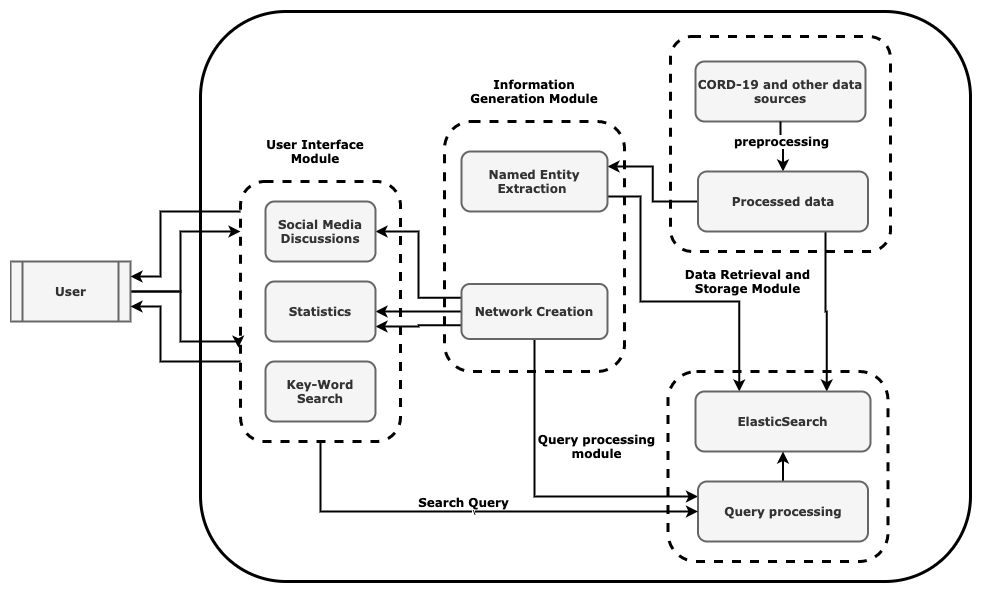

The diagram above was exported from draw.io. Its source (the exported page's mxGraphModel, read from the mxfile embedded in the PNG):
<mxGraphModel dx="2137" dy="775" grid="1" gridSize="10" guides="1" tooltips="1" connect="1" arrows="1" fold="1" page="1" pageScale="1" pageWidth="827" pageHeight="1169" math="0" shadow="0">
  <root>
    <mxCell id="WIyWlLk6GJQsqaUBKTNV-0" />
    <mxCell id="WIyWlLk6GJQsqaUBKTNV-1" parent="WIyWlLk6GJQsqaUBKTNV-0" />
    <mxCell id="vqNvOkqR5DWb4Vvh5PMn-1" value="" style="rounded=1;whiteSpace=wrap;html=1;fontStyle=1;strokeWidth=3;perimeterSpacing=0;" parent="WIyWlLk6GJQsqaUBKTNV-1" vertex="1">
      <mxGeometry x="170" y="10" width="770" height="570" as="geometry" />
    </mxCell>
    <mxCell id="vqNvOkqR5DWb4Vvh5PMn-37" value="" style="rounded=1;whiteSpace=wrap;html=1;dashed=1;strokeWidth=3;arcSize=10;" parent="WIyWlLk6GJQsqaUBKTNV-1" vertex="1">
      <mxGeometry x="640" y="35" width="220" height="215" as="geometry" />
    </mxCell>
    <mxCell id="vqNvOkqR5DWb4Vvh5PMn-42" value="" style="rounded=1;whiteSpace=wrap;html=1;dashed=1;strokeWidth=3;" parent="WIyWlLk6GJQsqaUBKTNV-1" vertex="1">
      <mxGeometry x="637.5" y="370" width="220" height="190" as="geometry" />
    </mxCell>
    <mxCell id="vqNvOkqR5DWb4Vvh5PMn-36" value="" style="rounded=1;whiteSpace=wrap;html=1;dashed=1;strokeWidth=3;strokeColor=#000000;" parent="WIyWlLk6GJQsqaUBKTNV-1" vertex="1">
      <mxGeometry x="414" y="120" width="180" height="250" as="geometry" />
    </mxCell>
    <mxCell id="vqNvOkqR5DWb4Vvh5PMn-49" value="" style="rounded=1;whiteSpace=wrap;html=1;dashed=1;strokeWidth=3;strokeColor=#000000;glass=0;comic=0;" parent="WIyWlLk6GJQsqaUBKTNV-1" vertex="1">
      <mxGeometry x="210" y="180" width="160" height="260" as="geometry" />
    </mxCell>
    <mxCell id="vqNvOkqR5DWb4Vvh5PMn-26" style="edgeStyle=orthogonalEdgeStyle;rounded=0;orthogonalLoop=1;jettySize=auto;html=1;exitX=1;exitY=0.5;exitDx=0;exitDy=0;strokeWidth=2;" parent="WIyWlLk6GJQsqaUBKTNV-1" source="vqNvOkqR5DWb4Vvh5PMn-0" edge="1">
      <mxGeometry relative="1" as="geometry">
        <Array as="points">
          <mxPoint x="150" y="290" />
          <mxPoint x="150" y="230" />
        </Array>
        <mxPoint x="210" y="230" as="targetPoint" />
      </mxGeometry>
    </mxCell>
    <mxCell id="vqNvOkqR5DWb4Vvh5PMn-29" style="edgeStyle=orthogonalEdgeStyle;rounded=0;orthogonalLoop=1;jettySize=auto;html=1;exitX=1;exitY=0.5;exitDx=0;exitDy=0;entryX=-0.013;entryY=0.639;entryDx=0;entryDy=0;strokeWidth=2;entryPerimeter=0;" parent="WIyWlLk6GJQsqaUBKTNV-1" source="vqNvOkqR5DWb4Vvh5PMn-0" target="vqNvOkqR5DWb4Vvh5PMn-49" edge="1">
      <mxGeometry relative="1" as="geometry">
        <Array as="points">
          <mxPoint x="150" y="290" />
          <mxPoint x="150" y="340" />
        </Array>
      </mxGeometry>
    </mxCell>
    <mxCell id="vqNvOkqR5DWb4Vvh5PMn-0" value="User" style="shape=process;whiteSpace=wrap;html=1;backgroundOutline=1;fontFamily=Verdana;fontSize=12;fontStyle=1;strokeWidth=2;fillColor=#f5f5f5;strokeColor=#666666;fontColor=#333333;" parent="WIyWlLk6GJQsqaUBKTNV-1" vertex="1">
      <mxGeometry x="-20" y="260" width="120" height="60" as="geometry" />
    </mxCell>
    <mxCell id="vqNvOkqR5DWb4Vvh5PMn-2" value="CORD-19 and other data sources" style="rounded=1;whiteSpace=wrap;html=1;fontStyle=1;strokeWidth=2;fontSize=12;fontFamily=Verdana;fillColor=#f5f5f5;strokeColor=#666666;fontColor=#333333;" parent="WIyWlLk6GJQsqaUBKTNV-1" vertex="1">
      <mxGeometry x="665" y="60" width="170" height="60" as="geometry" />
    </mxCell>
    <mxCell id="vqNvOkqR5DWb4Vvh5PMn-39" value="" style="edgeStyle=orthogonalEdgeStyle;rounded=0;orthogonalLoop=1;jettySize=auto;html=1;strokeWidth=2;exitX=0.5;exitY=1;exitDx=0;exitDy=0;" parent="WIyWlLk6GJQsqaUBKTNV-1" source="vqNvOkqR5DWb4Vvh5PMn-2" target="vqNvOkqR5DWb4Vvh5PMn-5" edge="1">
      <mxGeometry relative="1" as="geometry">
        <mxPoint x="750" y="210" as="sourcePoint" />
      </mxGeometry>
    </mxCell>
    <mxCell id="vqNvOkqR5DWb4Vvh5PMn-40" value="preprocessing" style="text;html=1;align=center;verticalAlign=middle;resizable=0;points=[];labelBackgroundColor=#ffffff;fontStyle=1;fontSize=12;fontFamily=Verdana;" parent="vqNvOkqR5DWb4Vvh5PMn-39" vertex="1" connectable="0">
      <mxGeometry x="-0.0571" y="2" relative="1" as="geometry">
        <mxPoint y="-4" as="offset" />
      </mxGeometry>
    </mxCell>
    <mxCell id="wbVSXNORWw9cxfAJNV0_-19" style="edgeStyle=orthogonalEdgeStyle;rounded=0;orthogonalLoop=1;jettySize=auto;html=1;exitX=0.75;exitY=1;exitDx=0;exitDy=0;entryX=0.75;entryY=0;entryDx=0;entryDy=0;strokeWidth=2;" edge="1" parent="WIyWlLk6GJQsqaUBKTNV-1" source="vqNvOkqR5DWb4Vvh5PMn-5" target="vqNvOkqR5DWb4Vvh5PMn-15">
      <mxGeometry relative="1" as="geometry" />
    </mxCell>
    <mxCell id="wbVSXNORWw9cxfAJNV0_-20" style="edgeStyle=orthogonalEdgeStyle;rounded=0;orthogonalLoop=1;jettySize=auto;html=1;exitX=0;exitY=0.5;exitDx=0;exitDy=0;strokeWidth=2;entryX=1;entryY=0.25;entryDx=0;entryDy=0;" edge="1" parent="WIyWlLk6GJQsqaUBKTNV-1" source="vqNvOkqR5DWb4Vvh5PMn-5" target="vqNvOkqR5DWb4Vvh5PMn-13">
      <mxGeometry relative="1" as="geometry" />
    </mxCell>
    <mxCell id="vqNvOkqR5DWb4Vvh5PMn-5" value="Processed data" style="rounded=1;whiteSpace=wrap;html=1;fontStyle=1;strokeWidth=2;fontSize=12;fontFamily=Verdana;fillColor=#f5f5f5;strokeColor=#666666;fontColor=#333333;" parent="WIyWlLk6GJQsqaUBKTNV-1" vertex="1">
      <mxGeometry x="667.5" y="170" width="170" height="60" as="geometry" />
    </mxCell>
    <mxCell id="wbVSXNORWw9cxfAJNV0_-24" style="edgeStyle=orthogonalEdgeStyle;rounded=0;orthogonalLoop=1;jettySize=auto;html=1;exitX=0;exitY=0.25;exitDx=0;exitDy=0;entryX=1;entryY=0.5;entryDx=0;entryDy=0;strokeWidth=2;" edge="1" parent="WIyWlLk6GJQsqaUBKTNV-1" source="vqNvOkqR5DWb4Vvh5PMn-11" target="wbVSXNORWw9cxfAJNV0_-5">
      <mxGeometry relative="1" as="geometry" />
    </mxCell>
    <mxCell id="wbVSXNORWw9cxfAJNV0_-25" style="edgeStyle=orthogonalEdgeStyle;rounded=0;orthogonalLoop=1;jettySize=auto;html=1;exitX=0;exitY=0.5;exitDx=0;exitDy=0;entryX=1;entryY=0.5;entryDx=0;entryDy=0;strokeWidth=2;" edge="1" parent="WIyWlLk6GJQsqaUBKTNV-1" source="vqNvOkqR5DWb4Vvh5PMn-11" target="vqNvOkqR5DWb4Vvh5PMn-24">
      <mxGeometry relative="1" as="geometry" />
    </mxCell>
    <mxCell id="wbVSXNORWw9cxfAJNV0_-26" style="edgeStyle=orthogonalEdgeStyle;rounded=0;orthogonalLoop=1;jettySize=auto;html=1;exitX=0;exitY=0.75;exitDx=0;exitDy=0;entryX=1;entryY=0.75;entryDx=0;entryDy=0;strokeWidth=2;" edge="1" parent="WIyWlLk6GJQsqaUBKTNV-1" source="vqNvOkqR5DWb4Vvh5PMn-11" target="vqNvOkqR5DWb4Vvh5PMn-24">
      <mxGeometry relative="1" as="geometry" />
    </mxCell>
    <mxCell id="wbVSXNORWw9cxfAJNV0_-28" style="edgeStyle=orthogonalEdgeStyle;rounded=0;orthogonalLoop=1;jettySize=auto;html=1;exitX=0.5;exitY=1;exitDx=0;exitDy=0;entryX=0;entryY=0.25;entryDx=0;entryDy=0;strokeWidth=2;" edge="1" parent="WIyWlLk6GJQsqaUBKTNV-1" source="vqNvOkqR5DWb4Vvh5PMn-11" target="vqNvOkqR5DWb4Vvh5PMn-17">
      <mxGeometry relative="1" as="geometry" />
    </mxCell>
    <mxCell id="vqNvOkqR5DWb4Vvh5PMn-11" value="Network Creation" style="rounded=1;whiteSpace=wrap;html=1;fontStyle=1;strokeWidth=2;fontSize=12;fillColor=#f5f5f5;strokeColor=#666666;fontFamily=Verdana;fontColor=#333333;" parent="WIyWlLk6GJQsqaUBKTNV-1" vertex="1">
      <mxGeometry x="431" y="282.5" width="146" height="55" as="geometry" />
    </mxCell>
    <mxCell id="wbVSXNORWw9cxfAJNV0_-21" style="edgeStyle=orthogonalEdgeStyle;rounded=0;orthogonalLoop=1;jettySize=auto;html=1;exitX=1;exitY=0.75;exitDx=0;exitDy=0;entryX=0.25;entryY=0;entryDx=0;entryDy=0;strokeWidth=2;" edge="1" parent="WIyWlLk6GJQsqaUBKTNV-1" source="vqNvOkqR5DWb4Vvh5PMn-13" target="vqNvOkqR5DWb4Vvh5PMn-15">
      <mxGeometry relative="1" as="geometry">
        <Array as="points">
          <mxPoint x="610" y="195" />
          <mxPoint x="610" y="300" />
          <mxPoint x="709" y="300" />
        </Array>
      </mxGeometry>
    </mxCell>
    <mxCell id="vqNvOkqR5DWb4Vvh5PMn-13" value="Named Entity Extraction&amp;nbsp;" style="rounded=1;whiteSpace=wrap;html=1;fontStyle=1;strokeWidth=2;fontFamily=Verdana;fontSize=12;fillColor=#f5f5f5;strokeColor=#666666;fontColor=#333333;" parent="WIyWlLk6GJQsqaUBKTNV-1" vertex="1">
      <mxGeometry x="431" y="150" width="146" height="60" as="geometry" />
    </mxCell>
    <mxCell id="vqNvOkqR5DWb4Vvh5PMn-15" value="ElasticSearch" style="rounded=1;whiteSpace=wrap;html=1;strokeWidth=2;fontStyle=1;fontSize=12;fontFamily=Verdana;fillColor=#f5f5f5;strokeColor=#666666;fontColor=#333333;" parent="WIyWlLk6GJQsqaUBKTNV-1" vertex="1">
      <mxGeometry x="665" y="390" width="175" height="60" as="geometry" />
    </mxCell>
    <mxCell id="wbVSXNORWw9cxfAJNV0_-3" style="edgeStyle=orthogonalEdgeStyle;rounded=0;orthogonalLoop=1;jettySize=auto;html=1;exitX=0.5;exitY=0;exitDx=0;exitDy=0;strokeWidth=2;" edge="1" parent="WIyWlLk6GJQsqaUBKTNV-1" source="vqNvOkqR5DWb4Vvh5PMn-17" target="vqNvOkqR5DWb4Vvh5PMn-15">
      <mxGeometry relative="1" as="geometry" />
    </mxCell>
    <mxCell id="vqNvOkqR5DWb4Vvh5PMn-17" value="Query processing" style="rounded=1;whiteSpace=wrap;html=1;fontStyle=1;strokeWidth=2;fontSize=12;fontFamily=Verdana;fillColor=#f5f5f5;strokeColor=#666666;fontColor=#333333;" parent="WIyWlLk6GJQsqaUBKTNV-1" vertex="1">
      <mxGeometry x="667.5" y="480" width="170" height="60" as="geometry" />
    </mxCell>
    <mxCell id="vqNvOkqR5DWb4Vvh5PMn-51" style="edgeStyle=orthogonalEdgeStyle;rounded=0;orthogonalLoop=1;jettySize=auto;html=1;entryX=1;entryY=0.25;entryDx=0;entryDy=0;strokeWidth=2;" parent="WIyWlLk6GJQsqaUBKTNV-1" target="vqNvOkqR5DWb4Vvh5PMn-0" edge="1">
      <mxGeometry relative="1" as="geometry">
        <Array as="points">
          <mxPoint x="130" y="210" />
          <mxPoint x="130" y="275" />
        </Array>
        <mxPoint x="210" y="210" as="sourcePoint" />
      </mxGeometry>
    </mxCell>
    <mxCell id="vqNvOkqR5DWb4Vvh5PMn-28" value="\" style="edgeStyle=orthogonalEdgeStyle;rounded=0;orthogonalLoop=1;jettySize=auto;html=1;entryX=0;entryY=0.5;entryDx=0;entryDy=0;strokeWidth=2;" parent="WIyWlLk6GJQsqaUBKTNV-1" target="vqNvOkqR5DWb4Vvh5PMn-17" edge="1">
      <mxGeometry relative="1" as="geometry">
        <Array as="points">
          <mxPoint x="290" y="510" />
        </Array>
        <mxPoint x="290" y="440" as="sourcePoint" />
      </mxGeometry>
    </mxCell>
    <mxCell id="vqNvOkqR5DWb4Vvh5PMn-31" value="Search Query" style="text;html=1;align=center;verticalAlign=middle;resizable=0;points=[];labelBackgroundColor=#ffffff;fontStyle=1;fontSize=12;fontFamily=Verdana;" parent="vqNvOkqR5DWb4Vvh5PMn-28" vertex="1" connectable="0">
      <mxGeometry x="-0.2778" y="-14" relative="1" as="geometry">
        <mxPoint x="50" y="-24" as="offset" />
      </mxGeometry>
    </mxCell>
    <mxCell id="vqNvOkqR5DWb4Vvh5PMn-44" style="edgeStyle=orthogonalEdgeStyle;rounded=0;orthogonalLoop=1;jettySize=auto;html=1;entryX=1;entryY=0.75;entryDx=0;entryDy=0;strokeWidth=2;" parent="WIyWlLk6GJQsqaUBKTNV-1" target="vqNvOkqR5DWb4Vvh5PMn-0" edge="1">
      <mxGeometry relative="1" as="geometry">
        <Array as="points">
          <mxPoint x="130" y="360" />
          <mxPoint x="130" y="305" />
        </Array>
        <mxPoint x="210" y="360" as="sourcePoint" />
      </mxGeometry>
    </mxCell>
    <mxCell id="vqNvOkqR5DWb4Vvh5PMn-27" value="Key-Word Search" style="rounded=1;whiteSpace=wrap;html=1;fontStyle=1;strokeWidth=2;fontSize=12;gradientDirection=north;shadow=0;fontFamily=Verdana;fillColor=#f5f5f5;strokeColor=#666666;fontColor=#333333;" parent="WIyWlLk6GJQsqaUBKTNV-1" vertex="1">
      <mxGeometry x="235" y="360" width="110" height="60" as="geometry" />
    </mxCell>
    <mxCell id="vqNvOkqR5DWb4Vvh5PMn-46" value="Information Generation Module" style="rounded=0;whiteSpace=wrap;html=1;dashed=1;strokeWidth=1;fillColor=none;comic=1;opacity=0;fontStyle=1;fontSize=12;fontFamily=Verdana;" parent="WIyWlLk6GJQsqaUBKTNV-1" vertex="1">
      <mxGeometry x="439" y="60" width="130" height="60" as="geometry" />
    </mxCell>
    <mxCell id="vqNvOkqR5DWb4Vvh5PMn-47" value="Query processing module" style="rounded=0;whiteSpace=wrap;html=1;dashed=1;strokeWidth=1;fillColor=none;comic=1;opacity=0;fontStyle=1;fontSize=12;rotation=0;fontFamily=Verdana;" parent="WIyWlLk6GJQsqaUBKTNV-1" vertex="1">
      <mxGeometry x="494.5" y="415" width="143" height="60" as="geometry" />
    </mxCell>
    <mxCell id="vqNvOkqR5DWb4Vvh5PMn-48" value="Data Retrieval and Storage Module" style="rounded=0;whiteSpace=wrap;html=1;dashed=1;strokeWidth=1;fillColor=none;comic=1;opacity=0;fontStyle=1;fontSize=12;verticalAlign=middle;direction=east;rotation=0;fontFamily=Verdana;" parent="WIyWlLk6GJQsqaUBKTNV-1" vertex="1">
      <mxGeometry x="650" y="250" width="135" height="60" as="geometry" />
    </mxCell>
    <mxCell id="vqNvOkqR5DWb4Vvh5PMn-53" value="User Interface Module" style="rounded=0;whiteSpace=wrap;dashed=1;strokeWidth=1;fillColor=none;comic=1;opacity=0;fontStyle=1;fontSize=12;fontFamily=Verdana;html=1;" parent="WIyWlLk6GJQsqaUBKTNV-1" vertex="1">
      <mxGeometry x="230" y="120" width="110" height="60" as="geometry" />
    </mxCell>
    <mxCell id="wbVSXNORWw9cxfAJNV0_-5" value="Social Media Discussions" style="rounded=1;whiteSpace=wrap;html=1;fontStyle=1;strokeWidth=2;fontSize=12;fontFamily=Verdana;fillColor=#f5f5f5;strokeColor=#666666;fontColor=#333333;" vertex="1" parent="WIyWlLk6GJQsqaUBKTNV-1">
      <mxGeometry x="235" y="200" width="110" height="60" as="geometry" />
    </mxCell>
    <mxCell id="vqNvOkqR5DWb4Vvh5PMn-24" value="Statistics" style="rounded=1;whiteSpace=wrap;html=1;fontStyle=1;strokeWidth=2;fontSize=12;fontFamily=Verdana;fillColor=#f5f5f5;strokeColor=#666666;fontColor=#333333;" parent="WIyWlLk6GJQsqaUBKTNV-1" vertex="1">
      <mxGeometry x="235" y="280" width="110" height="60" as="geometry" />
    </mxCell>
  </root>
</mxGraphModel>